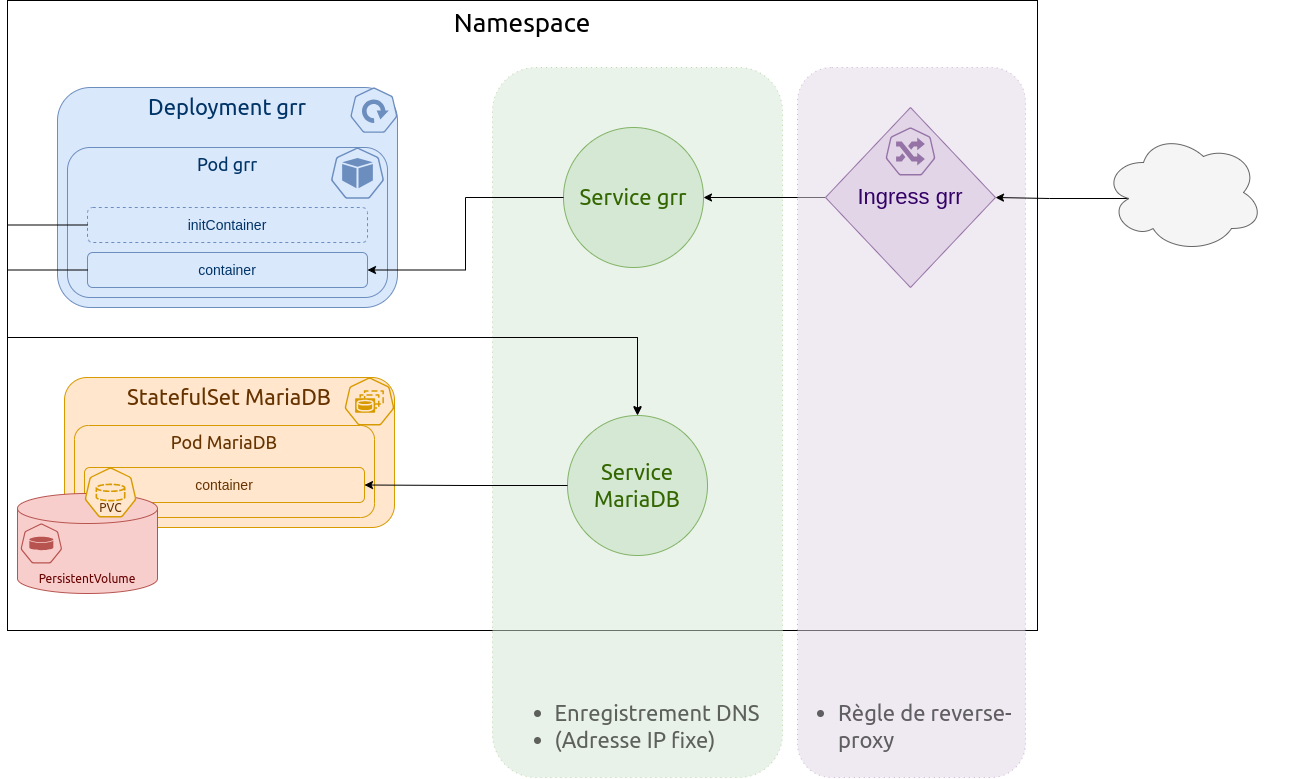

The diagram above was exported from draw.io. Its source (the exported page's mxGraphModel, read from the mxfile embedded in the PNG):
<mxGraphModel dx="1790" dy="1003" grid="1" gridSize="10" guides="1" tooltips="1" connect="1" arrows="1" fold="1" page="1" pageScale="1" pageWidth="827" pageHeight="1169" math="0" shadow="0">
  <root>
    <mxCell id="0" />
    <mxCell id="1" parent="0" />
    <mxCell id="zAU9QsKkWLciqEUhVkHH-24" value="Namespace" style="rounded=0;whiteSpace=wrap;html=1;fontFamily=Ubuntu;fontSource=https%3A%2F%2Ffonts.googleapis.com%2Fcss%3Ffamily%3DUbuntu;fontSize=26;verticalAlign=top;" parent="1" vertex="1">
      <mxGeometry x="380" y="33" width="1030" height="630" as="geometry" />
    </mxCell>
    <mxCell id="zAU9QsKkWLciqEUhVkHH-27" value="&lt;ul&gt;&lt;li style=&quot;text-align: left;&quot;&gt;Enregistrement DNS&lt;/li&gt;&lt;li style=&quot;text-align: left;&quot;&gt;(Adresse IP fixe)&lt;/li&gt;&lt;/ul&gt;" style="rounded=1;whiteSpace=wrap;html=1;fillColor=#d5e8d4;strokeColor=#82b366;verticalAlign=bottom;fontFamily=Ubuntu;fontSource=https%3A%2F%2Ffonts.googleapis.com%2Fcss%3Ffamily%3DUbuntu;fontSize=22;textOpacity=60;dashed=1;dashPattern=1 4;opacity=50;" parent="1" vertex="1">
      <mxGeometry x="865" y="100" width="290" height="710" as="geometry" />
    </mxCell>
    <mxCell id="zAU9QsKkWLciqEUhVkHH-4" value="Service grr" style="ellipse;whiteSpace=wrap;html=1;aspect=fixed;fontFamily=Ubuntu;fontSource=https%3A%2F%2Ffonts.googleapis.com%2Fcss%3Ffamily%3DUbuntu;fontSize=22;fillColor=#d5e8d4;strokeColor=#82b366;fontColor=#336600;" parent="1" vertex="1">
      <mxGeometry x="936" y="160" width="140" height="140" as="geometry" />
    </mxCell>
    <mxCell id="zAU9QsKkWLciqEUhVkHH-6" value="" style="group" parent="1" vertex="1" connectable="0">
      <mxGeometry x="420" y="120" width="350" height="220" as="geometry" />
    </mxCell>
    <mxCell id="yCOjPtsvy3nvXpZa1nyB-10" value="" style="group;fontColor=#003366;" parent="zAU9QsKkWLciqEUhVkHH-6" vertex="1" connectable="0">
      <mxGeometry x="10" width="340" height="220" as="geometry" />
    </mxCell>
    <mxCell id="yCOjPtsvy3nvXpZa1nyB-1" value="&lt;font color=&quot;#003366&quot; face=&quot;Ubuntu&quot;&gt;Deployment grr&lt;/font&gt;" style="rounded=1;whiteSpace=wrap;html=1;fillColor=#dae8fc;strokeColor=#6c8ebf;verticalAlign=top;fontSize=22;fontColor=#0066CC;" parent="yCOjPtsvy3nvXpZa1nyB-10" vertex="1">
      <mxGeometry width="340" height="220" as="geometry" />
    </mxCell>
    <mxCell id="yCOjPtsvy3nvXpZa1nyB-3" value="" style="aspect=fixed;sketch=0;html=1;dashed=0;whitespace=wrap;verticalLabelPosition=bottom;verticalAlign=top;fillColor=#dae8fc;strokeColor=#6c8ebf;points=[[0.005,0.63,0],[0.1,0.2,0],[0.9,0.2,0],[0.5,0,0],[0.995,0.63,0],[0.72,0.99,0],[0.5,1,0],[0.28,0.99,0]];shape=mxgraph.kubernetes.icon2;prIcon=deploy" parent="yCOjPtsvy3nvXpZa1nyB-10" vertex="1">
      <mxGeometry x="292.77777777777777" width="47.22222222222222" height="45.33333333333333" as="geometry" />
    </mxCell>
    <mxCell id="yCOjPtsvy3nvXpZa1nyB-11" value="" style="group;fontColor=#003366;" parent="zAU9QsKkWLciqEUhVkHH-6" vertex="1" connectable="0">
      <mxGeometry y="60" width="340" height="150" as="geometry" />
    </mxCell>
    <mxCell id="yCOjPtsvy3nvXpZa1nyB-5" value="&lt;font color=&quot;#003366&quot; face=&quot;Ubuntu&quot; data-font-src=&quot;https://fonts.googleapis.com/css?family=Ubuntu&quot; style=&quot;font-size: 18px;&quot;&gt;Pod grr&lt;/font&gt;" style="rounded=1;whiteSpace=wrap;html=1;fillColor=#dae8fc;strokeColor=#6c8ebf;verticalAlign=top;fontColor=#0066CC;" parent="yCOjPtsvy3nvXpZa1nyB-11" vertex="1">
      <mxGeometry x="20" width="320" height="150" as="geometry" />
    </mxCell>
    <mxCell id="yCOjPtsvy3nvXpZa1nyB-4" value="" style="aspect=fixed;sketch=0;html=1;dashed=0;whitespace=wrap;verticalLabelPosition=bottom;verticalAlign=top;fillColor=#dae8fc;strokeColor=#6c8ebf;points=[[0.005,0.63,0],[0.1,0.2,0],[0.9,0.2,0],[0.5,0,0],[0.995,0.63,0],[0.72,0.99,0],[0.5,1,0],[0.28,0.99,0]];shape=mxgraph.kubernetes.icon2;prIcon=pod" parent="yCOjPtsvy3nvXpZa1nyB-11" vertex="1">
      <mxGeometry x="283.33333333333337" width="53.333333333333336" height="51.2" as="geometry" />
    </mxCell>
    <mxCell id="yCOjPtsvy3nvXpZa1nyB-12" value="&lt;font style=&quot;font-size: 14px;&quot;&gt;initContainer&lt;/font&gt;" style="rounded=1;whiteSpace=wrap;html=1;fillColor=#dae8fc;strokeColor=#6c8ebf;fontColor=#003366;dashed=1;" parent="yCOjPtsvy3nvXpZa1nyB-11" vertex="1">
      <mxGeometry x="40" y="60" width="280" height="35" as="geometry" />
    </mxCell>
    <mxCell id="yCOjPtsvy3nvXpZa1nyB-13" value="&lt;font style=&quot;font-size: 14px;&quot;&gt;container&lt;/font&gt;" style="rounded=1;whiteSpace=wrap;html=1;fillColor=#dae8fc;strokeColor=#6c8ebf;fontColor=#003366;" parent="zAU9QsKkWLciqEUhVkHH-6" vertex="1">
      <mxGeometry x="40" y="165" width="280" height="35" as="geometry" />
    </mxCell>
    <mxCell id="zAU9QsKkWLciqEUhVkHH-7" value="Service MariaDB" style="ellipse;whiteSpace=wrap;html=1;aspect=fixed;fontFamily=Ubuntu;fontSource=https%3A%2F%2Ffonts.googleapis.com%2Fcss%3Ffamily%3DUbuntu;fontSize=22;fillColor=#d5e8d4;strokeColor=#82b366;fontColor=#336600;" parent="1" vertex="1">
      <mxGeometry x="940" y="448" width="140" height="140" as="geometry" />
    </mxCell>
    <mxCell id="zAU9QsKkWLciqEUhVkHH-12" style="edgeStyle=orthogonalEdgeStyle;rounded=0;orthogonalLoop=1;jettySize=auto;html=1;exitX=0;exitY=0.5;exitDx=0;exitDy=0;entryX=0.5;entryY=0;entryDx=0;entryDy=0;" parent="1" source="yCOjPtsvy3nvXpZa1nyB-13" target="zAU9QsKkWLciqEUhVkHH-7" edge="1">
      <mxGeometry relative="1" as="geometry">
        <Array as="points">
          <mxPoint x="380" y="303" />
          <mxPoint x="380" y="370" />
          <mxPoint x="1010" y="370" />
          <mxPoint x="1010" y="447" />
        </Array>
      </mxGeometry>
    </mxCell>
    <mxCell id="zAU9QsKkWLciqEUhVkHH-13" style="edgeStyle=orthogonalEdgeStyle;rounded=0;orthogonalLoop=1;jettySize=auto;html=1;exitX=0;exitY=0.5;exitDx=0;exitDy=0;" parent="1" source="yCOjPtsvy3nvXpZa1nyB-12" target="zAU9QsKkWLciqEUhVkHH-7" edge="1">
      <mxGeometry relative="1" as="geometry">
        <Array as="points">
          <mxPoint x="380" y="258" />
          <mxPoint x="380" y="370" />
          <mxPoint x="1010" y="370" />
        </Array>
      </mxGeometry>
    </mxCell>
    <mxCell id="zAU9QsKkWLciqEUhVkHH-17" style="edgeStyle=orthogonalEdgeStyle;rounded=0;orthogonalLoop=1;jettySize=auto;html=1;exitX=0;exitY=0.5;exitDx=0;exitDy=0;" parent="1" source="zAU9QsKkWLciqEUhVkHH-4" target="yCOjPtsvy3nvXpZa1nyB-13" edge="1">
      <mxGeometry relative="1" as="geometry" />
    </mxCell>
    <mxCell id="zAU9QsKkWLciqEUhVkHH-18" value="" style="group" parent="1" vertex="1" connectable="0">
      <mxGeometry x="390" y="410" width="377" height="216" as="geometry" />
    </mxCell>
    <mxCell id="yCOjPtsvy3nvXpZa1nyB-15" value="&lt;font style=&quot;font-size: 22px;&quot; face=&quot;Ubuntu&quot; data-font-src=&quot;https://fonts.googleapis.com/css?family=Ubuntu&quot;&gt;StatefulSet MariaDB&lt;/font&gt;" style="rounded=1;whiteSpace=wrap;html=1;fillColor=#ffe6cc;strokeColor=#d79b00;verticalAlign=top;fontColor=#663300;" parent="zAU9QsKkWLciqEUhVkHH-18" vertex="1">
      <mxGeometry x="47" width="330" height="150" as="geometry" />
    </mxCell>
    <mxCell id="yCOjPtsvy3nvXpZa1nyB-14" value="" style="aspect=fixed;sketch=0;html=1;dashed=0;whitespace=wrap;verticalLabelPosition=bottom;verticalAlign=top;fillColor=#ffe6cc;strokeColor=#d79b00;points=[[0.005,0.63,0],[0.1,0.2,0],[0.9,0.2,0],[0.5,0,0],[0.995,0.63,0],[0.72,0.99,0],[0.5,1,0],[0.28,0.99,0]];shape=mxgraph.kubernetes.icon2;prIcon=sts" parent="zAU9QsKkWLciqEUhVkHH-18" vertex="1">
      <mxGeometry x="327" width="50" height="48" as="geometry" />
    </mxCell>
    <mxCell id="zAU9QsKkWLciqEUhVkHH-1" value="&lt;font style=&quot;font-size: 18px;&quot; face=&quot;Ubuntu&quot; data-font-src=&quot;https://fonts.googleapis.com/css?family=Ubuntu&quot;&gt;Pod MariaDB&lt;/font&gt;" style="rounded=1;whiteSpace=wrap;html=1;fillColor=#ffe6cc;strokeColor=#d79b00;fontColor=#663300;verticalAlign=top;" parent="zAU9QsKkWLciqEUhVkHH-18" vertex="1">
      <mxGeometry x="57" y="48" width="300" height="92" as="geometry" />
    </mxCell>
    <mxCell id="zAU9QsKkWLciqEUhVkHH-2" value="&lt;font style=&quot;font-size: 14px;&quot;&gt;container&lt;/font&gt;" style="rounded=1;whiteSpace=wrap;html=1;fillColor=#ffe6cc;strokeColor=#d79b00;fontColor=#663300;" parent="zAU9QsKkWLciqEUhVkHH-18" vertex="1">
      <mxGeometry x="67" y="90" width="280" height="35" as="geometry" />
    </mxCell>
    <mxCell id="zAU9QsKkWLciqEUhVkHH-3" value="" style="group" parent="zAU9QsKkWLciqEUhVkHH-18" vertex="1" connectable="0">
      <mxGeometry y="116" width="140" height="100" as="geometry" />
    </mxCell>
    <mxCell id="yCOjPtsvy3nvXpZa1nyB-17" value="Persiste&lt;span style=&quot;background-color: initial;&quot;&gt;ntVolume&lt;/span&gt;" style="shape=cylinder3;whiteSpace=wrap;html=1;boundedLbl=1;backgroundOutline=1;size=15;fillColor=#f8cecc;strokeColor=#b85450;fontFamily=Ubuntu;fontSource=https%3A%2F%2Ffonts.googleapis.com%2Fcss%3Ffamily%3DUbuntu;verticalAlign=bottom;fontColor=#660000;" parent="zAU9QsKkWLciqEUhVkHH-3" vertex="1">
      <mxGeometry width="140" height="100" as="geometry" />
    </mxCell>
    <mxCell id="yCOjPtsvy3nvXpZa1nyB-18" value="" style="aspect=fixed;sketch=0;html=1;dashed=0;whitespace=wrap;verticalLabelPosition=bottom;verticalAlign=top;fillColor=#f8cecc;strokeColor=#b85450;points=[[0.005,0.63,0],[0.1,0.2,0],[0.9,0.2,0],[0.5,0,0],[0.995,0.63,0],[0.72,0.99,0],[0.5,1,0],[0.28,0.99,0]];shape=mxgraph.kubernetes.icon2;prIcon=pv" parent="zAU9QsKkWLciqEUhVkHH-3" vertex="1">
      <mxGeometry x="3" y="30" width="41.67" height="40" as="geometry" />
    </mxCell>
    <mxCell id="yCOjPtsvy3nvXpZa1nyB-16" value="&lt;div style=&quot;font-size: 12px;&quot;&gt;PVC&lt;/div&gt;" style="aspect=fixed;sketch=0;html=1;dashed=0;whitespace=wrap;verticalLabelPosition=middle;verticalAlign=bottom;fillColor=#ffe6cc;strokeColor=#d79b00;points=[[0.005,0.63,0],[0.1,0.2,0],[0.9,0.2,0],[0.5,0,0],[0.995,0.63,0],[0.72,0.99,0],[0.5,1,0],[0.28,0.99,0]];shape=mxgraph.kubernetes.icon2;prIcon=pvc;fontFamily=Ubuntu;fontSource=https%3A%2F%2Ffonts.googleapis.com%2Fcss%3Ffamily%3DUbuntu;fontSize=12;labelPosition=center;align=center;fontColor=#663300;" parent="zAU9QsKkWLciqEUhVkHH-18" vertex="1">
      <mxGeometry x="67" y="90" width="52.09" height="50" as="geometry" />
    </mxCell>
    <mxCell id="zAU9QsKkWLciqEUhVkHH-14" style="edgeStyle=orthogonalEdgeStyle;rounded=0;orthogonalLoop=1;jettySize=auto;html=1;exitX=0;exitY=0.5;exitDx=0;exitDy=0;entryX=1;entryY=0.5;entryDx=0;entryDy=0;" parent="1" source="zAU9QsKkWLciqEUhVkHH-7" target="zAU9QsKkWLciqEUhVkHH-2" edge="1">
      <mxGeometry relative="1" as="geometry" />
    </mxCell>
    <mxCell id="zAU9QsKkWLciqEUhVkHH-21" style="edgeStyle=orthogonalEdgeStyle;rounded=0;orthogonalLoop=1;jettySize=auto;html=1;exitX=0;exitY=0.5;exitDx=0;exitDy=0;" parent="1" source="zAU9QsKkWLciqEUhVkHH-19" target="zAU9QsKkWLciqEUhVkHH-4" edge="1">
      <mxGeometry relative="1" as="geometry" />
    </mxCell>
    <mxCell id="zAU9QsKkWLciqEUhVkHH-22" value="" style="group;opacity=0;rotation=90;" parent="1" vertex="1" connectable="0">
      <mxGeometry x="1198" y="140" width="262" height="670" as="geometry" />
    </mxCell>
    <mxCell id="zAU9QsKkWLciqEUhVkHH-28" value="&lt;ul&gt;&lt;li style=&quot;text-align: left;&quot;&gt;Règle de reverse-proxy&lt;/li&gt;&lt;/ul&gt;" style="rounded=1;whiteSpace=wrap;html=1;fillColor=#e1d5e7;strokeColor=#9673a6;verticalAlign=bottom;fontFamily=Ubuntu;fontSource=https%3A%2F%2Ffonts.googleapis.com%2Fcss%3Ffamily%3DUbuntu;fontSize=22;textOpacity=60;dashed=1;dashPattern=1 4;opacity=50;" parent="zAU9QsKkWLciqEUhVkHH-22" vertex="1">
      <mxGeometry x="-28" y="-40" width="228" height="710" as="geometry" />
    </mxCell>
    <mxCell id="zAU9QsKkWLciqEUhVkHH-19" value="Ingress grr" style="rhombus;whiteSpace=wrap;html=1;fillColor=#e1d5e7;strokeColor=#9673a6;fontSize=22;fontColor=#330066;" parent="zAU9QsKkWLciqEUhVkHH-22" vertex="1">
      <mxGeometry width="170" height="180" as="geometry" />
    </mxCell>
    <mxCell id="zAU9QsKkWLciqEUhVkHH-20" value="" style="aspect=fixed;sketch=0;html=1;dashed=0;whitespace=wrap;verticalLabelPosition=bottom;verticalAlign=top;fillColor=#e1d5e7;strokeColor=#9673a6;points=[[0.005,0.63,0],[0.1,0.2,0],[0.9,0.2,0],[0.5,0,0],[0.995,0.63,0],[0.72,0.99,0],[0.5,1,0],[0.28,0.99,0]];shape=mxgraph.kubernetes.icon2;prIcon=ing" parent="zAU9QsKkWLciqEUhVkHH-22" vertex="1">
      <mxGeometry x="60" y="20" width="50" height="48" as="geometry" />
    </mxCell>
    <mxCell id="zAU9QsKkWLciqEUhVkHH-26" style="edgeStyle=orthogonalEdgeStyle;rounded=0;orthogonalLoop=1;jettySize=auto;html=1;exitX=0.16;exitY=0.55;exitDx=0;exitDy=0;exitPerimeter=0;" parent="1" source="zAU9QsKkWLciqEUhVkHH-25" target="zAU9QsKkWLciqEUhVkHH-19" edge="1">
      <mxGeometry relative="1" as="geometry" />
    </mxCell>
    <mxCell id="zAU9QsKkWLciqEUhVkHH-25" value="" style="ellipse;shape=cloud;whiteSpace=wrap;html=1;fillColor=#f5f5f5;fontColor=#333333;strokeColor=#666666;" parent="1" vertex="1">
      <mxGeometry x="1476" y="165" width="160" height="120" as="geometry" />
    </mxCell>
  </root>
</mxGraphModel>